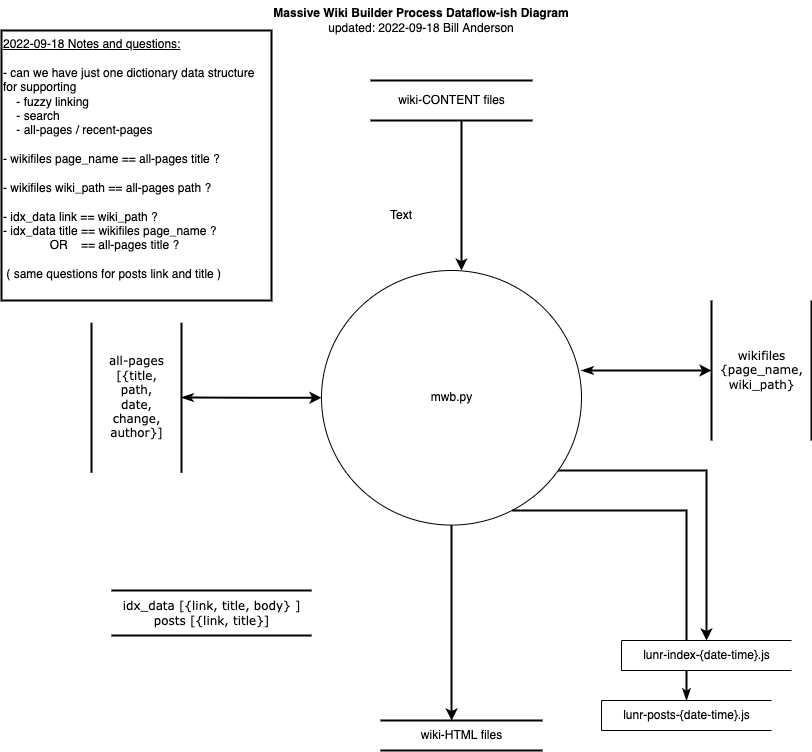

The diagram above was exported from draw.io. Its source (the exported page's mxGraphModel, read from the mxfile embedded in the PNG):
<mxGraphModel dx="1106" dy="982" grid="1" gridSize="10" guides="1" tooltips="1" connect="1" arrows="1" fold="1" page="1" pageScale="1" pageWidth="850" pageHeight="1100" math="0" shadow="0">
  <root>
    <mxCell id="0" />
    <mxCell id="1" parent="0" />
    <mxCell id="6oDomI2o1os65OK8jrNx-17" style="edgeStyle=orthogonalEdgeStyle;rounded=0;orthogonalLoop=1;jettySize=auto;html=1;strokeWidth=2;startArrow=none;startFill=0;" parent="1" source="6oDomI2o1os65OK8jrNx-1" target="6oDomI2o1os65OK8jrNx-4" edge="1">
      <mxGeometry relative="1" as="geometry">
        <Array as="points">
          <mxPoint x="735" y="490" />
        </Array>
      </mxGeometry>
    </mxCell>
    <mxCell id="6oDomI2o1os65OK8jrNx-15" style="edgeStyle=orthogonalEdgeStyle;rounded=0;orthogonalLoop=1;jettySize=auto;html=1;entryX=0.438;entryY=0;entryDx=0;entryDy=0;entryPerimeter=0;strokeWidth=2;" parent="1" source="6oDomI2o1os65OK8jrNx-1" target="6oDomI2o1os65OK8jrNx-2" edge="1">
      <mxGeometry relative="1" as="geometry" />
    </mxCell>
    <mxCell id="6oDomI2o1os65OK8jrNx-19" style="edgeStyle=orthogonalEdgeStyle;rounded=0;orthogonalLoop=1;jettySize=auto;html=1;strokeWidth=2;startArrow=classic;startFill=1;endArrow=classicThin;endFill=1;" parent="1" source="6oDomI2o1os65OK8jrNx-1" edge="1">
      <mxGeometry relative="1" as="geometry">
        <mxPoint x="210" y="417" as="targetPoint" />
      </mxGeometry>
    </mxCell>
    <mxCell id="6oDomI2o1os65OK8jrNx-1" value="mwb.py" style="shape=ellipse;html=1;dashed=0;whitespace=wrap;perimeter=ellipsePerimeter;rotation=0;" parent="1" vertex="1">
      <mxGeometry x="350" y="290" width="260" height="254.57" as="geometry" />
    </mxCell>
    <mxCell id="6oDomI2o1os65OK8jrNx-2" value="wiki-HTML files" style="html=1;dashed=0;whitespace=wrap;shape=partialRectangle;right=0;left=0;strokeWidth=2;" parent="1" vertex="1">
      <mxGeometry x="410" y="740" width="160" height="30" as="geometry" />
    </mxCell>
    <mxCell id="6oDomI2o1os65OK8jrNx-14" style="edgeStyle=orthogonalEdgeStyle;rounded=0;orthogonalLoop=1;jettySize=auto;html=1;entryX=0.538;entryY=0;entryDx=0;entryDy=0;entryPerimeter=0;strokeWidth=2;" parent="1" source="6oDomI2o1os65OK8jrNx-3" target="6oDomI2o1os65OK8jrNx-1" edge="1">
      <mxGeometry relative="1" as="geometry">
        <Array as="points">
          <mxPoint x="490" y="170" />
          <mxPoint x="490" y="170" />
        </Array>
      </mxGeometry>
    </mxCell>
    <mxCell id="6oDomI2o1os65OK8jrNx-3" value="wiki-CONTENT files" style="html=1;dashed=0;whitespace=wrap;shape=partialRectangle;right=0;left=0;strokeWidth=2;" parent="1" vertex="1">
      <mxGeometry x="400" y="100" width="160" height="40" as="geometry" />
    </mxCell>
    <mxCell id="6oDomI2o1os65OK8jrNx-20" style="edgeStyle=orthogonalEdgeStyle;rounded=0;orthogonalLoop=1;jettySize=auto;html=1;strokeWidth=2;startArrow=none;startFill=0;endArrow=classicThin;endFill=1;" parent="1" source="6oDomI2o1os65OK8jrNx-1" target="6oDomI2o1os65OK8jrNx-5" edge="1">
      <mxGeometry relative="1" as="geometry">
        <Array as="points">
          <mxPoint x="715" y="530" />
        </Array>
      </mxGeometry>
    </mxCell>
    <mxCell id="6oDomI2o1os65OK8jrNx-4" value="lunr-index-{date-time}.js" style="html=1;dashed=0;whitespace=wrap;shape=partialRectangle;right=0;" parent="1" vertex="1">
      <mxGeometry x="650" y="660" width="170" height="30" as="geometry" />
    </mxCell>
    <mxCell id="6oDomI2o1os65OK8jrNx-5" value="lunr-posts-{date-time}.js" style="html=1;dashed=0;whitespace=wrap;shape=partialRectangle;right=0;" parent="1" vertex="1">
      <mxGeometry x="630" y="720" width="170" height="30" as="geometry" />
    </mxCell>
    <mxCell id="6oDomI2o1os65OK8jrNx-18" style="edgeStyle=orthogonalEdgeStyle;rounded=0;orthogonalLoop=1;jettySize=auto;html=1;strokeWidth=2;startArrow=classic;startFill=1;endArrow=classicThin;endFill=1;" parent="1" source="6oDomI2o1os65OK8jrNx-8" edge="1">
      <mxGeometry relative="1" as="geometry">
        <mxPoint x="610" y="390" as="targetPoint" />
      </mxGeometry>
    </mxCell>
    <mxCell id="6oDomI2o1os65OK8jrNx-8" value="wikifiles&lt;br&gt;{page_name,&lt;br&gt;wiki_path}" style="html=1;rounded=0;shadow=0;comic=0;labelBackgroundColor=none;strokeWidth=2;fontFamily=Verdana;fontSize=12;align=center;shape=mxgraph.ios7ui.horLines;direction=south;" parent="1" vertex="1">
      <mxGeometry x="740" y="320" width="100" height="140" as="geometry" />
    </mxCell>
    <mxCell id="6oDomI2o1os65OK8jrNx-9" value="all-pages&lt;br&gt;[{title,&lt;br&gt;path,&lt;br&gt;date,&lt;br&gt;change,&lt;br&gt;author}]" style="html=1;rounded=0;shadow=0;comic=0;labelBackgroundColor=none;strokeWidth=2;fontFamily=Verdana;fontSize=12;align=center;shape=mxgraph.ios7ui.horLines;direction=south;" parent="1" vertex="1">
      <mxGeometry x="120" y="342.29" width="90" height="150" as="geometry" />
    </mxCell>
    <mxCell id="6oDomI2o1os65OK8jrNx-10" value="idx_data [{link, title, body} ]&lt;br&gt;posts [{link, title}]" style="html=1;rounded=0;shadow=0;comic=0;labelBackgroundColor=none;strokeWidth=2;fontFamily=Verdana;fontSize=12;align=center;shape=mxgraph.ios7ui.horLines;" parent="1" vertex="1">
      <mxGeometry x="140" y="610" width="200" height="45" as="geometry" />
    </mxCell>
    <mxCell id="6oDomI2o1os65OK8jrNx-11" value="&lt;b&gt;Massive Wiki Builder Process Dataflow-ish Diagram&lt;/b&gt;&lt;br&gt;updated: 2022-09-18 Bill Anderson" style="text;html=1;strokeColor=none;fillColor=none;align=center;verticalAlign=middle;whiteSpace=wrap;rounded=0;" parent="1" vertex="1">
      <mxGeometry x="240" y="20" width="420" height="40" as="geometry" />
    </mxCell>
    <mxCell id="odL-dZHMAn_yam1uYo0Z-4" value="Text" style="text;html=1;strokeColor=none;fillColor=none;align=center;verticalAlign=middle;whiteSpace=wrap;rounded=0;" vertex="1" parent="1">
      <mxGeometry x="400" y="220" width="60" height="30" as="geometry" />
    </mxCell>
    <mxCell id="odL-dZHMAn_yam1uYo0Z-5" value="&lt;u&gt;2022-09-18 Notes and questions:&lt;/u&gt;&lt;br&gt;&lt;br&gt;- can we have just one dictionary data structure for supporting&lt;br&gt;&amp;nbsp; &amp;nbsp; - fuzzy linking&lt;br&gt;&amp;nbsp; &amp;nbsp; - search&lt;br&gt;&amp;nbsp; &amp;nbsp; - all-pages / recent-pages&lt;br&gt;&lt;br&gt;- wikifiles page_name == all-pages title ?&lt;br&gt;&lt;br&gt;- wikifiles wiki_path == all-pages path ?&lt;br&gt;&lt;br&gt;- idx_data link == wiki_path ?&lt;br&gt;- idx_data title == wikifiles page_name ?&lt;br&gt;&amp;nbsp; &amp;nbsp; &amp;nbsp; &amp;nbsp; &amp;nbsp; &amp;nbsp; &amp;nbsp; OR&amp;nbsp; &amp;nbsp; == all-pages title ?&lt;br&gt;&lt;br&gt;&amp;nbsp;( same questions for posts link and title )" style="text;html=1;strokeColor=default;fillColor=none;align=left;verticalAlign=top;whiteSpace=wrap;rounded=0;strokeWidth=2;" vertex="1" parent="1">
      <mxGeometry x="30" y="50" width="270" height="270" as="geometry" />
    </mxCell>
  </root>
</mxGraphModel>